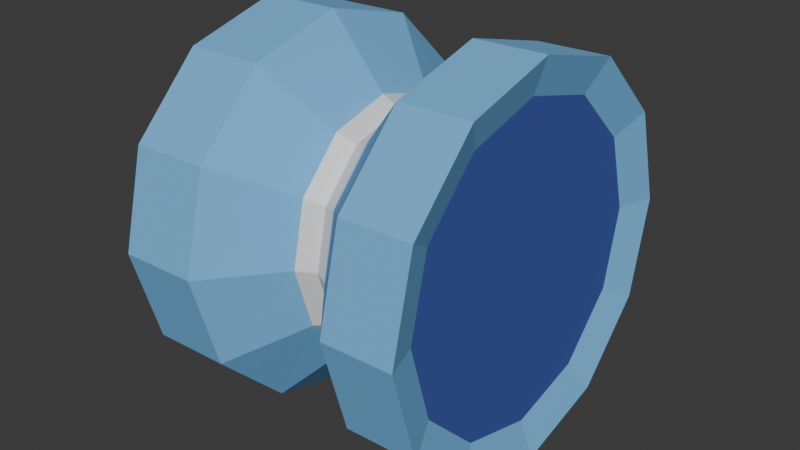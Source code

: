 # Source: Item_Yoyo.blend  (saved by Blender 4.3.32; exported with 4.5.12 LTS)
import bpy
from mathutils import Matrix  # noqa: F401  (used for matrix-valued properties, if any)

bpy.ops.wm.read_factory_settings(use_empty=True)
scene = bpy.context.scene
scene.name = 'Scene'

# ---- collections
col_collection = bpy.data.collections.new('Collection'); scene.collection.children.link(col_collection)

# ---- materials (node trees are filled in below, after node groups)
mat_material_001 = bpy.data.materials.new('Material.001')
mat_material_002 = bpy.data.materials.new('Material.002')
mat_material_004 = bpy.data.materials.new('Material.004')

# ---- material node trees
mat_material_001.use_nodes = True; mat_material_001.node_tree.nodes.clear()
_N = mat_material_001.node_tree.nodes; _L = mat_material_001.node_tree.links
n0 = _N.new('ShaderNodeBsdfPrincipled'); n0.name = 'Principled BSDF'; n0.location = (10, 300)
n0.inputs[0].default_value = (0.1688, 0.468, 0.8034, 1.0)
n0.inputs[2].default_value = 1.0
n1 = _N.new('ShaderNodeOutputMaterial'); n1.name = 'Material Output'; n1.location = (300, 300)
_L.new(n0.outputs[0], n1.inputs[0])
n1.is_active_output = True
mat_material_002.use_nodes = True; mat_material_002.node_tree.nodes.clear()
_N = mat_material_002.node_tree.nodes; _L = mat_material_002.node_tree.links
n0 = _N.new('ShaderNodeBsdfPrincipled'); n0.name = 'Principled BSDF'; n0.location = (10, 300)
n0.inputs[0].default_value = (0.04301, 0.0844, 0.3694, 1.0)
n0.inputs[2].default_value = 1.0
n1 = _N.new('ShaderNodeOutputMaterial'); n1.name = 'Material Output'; n1.location = (300, 300)
_L.new(n0.outputs[0], n1.inputs[0])
n1.is_active_output = True
mat_material_004.use_nodes = True; mat_material_004.node_tree.nodes.clear()
_N = mat_material_004.node_tree.nodes; _L = mat_material_004.node_tree.links
n0 = _N.new('ShaderNodeBsdfPrincipled'); n0.name = 'Principled BSDF'; n0.location = (10, 300)
n1 = _N.new('ShaderNodeOutputMaterial'); n1.name = 'Material Output'; n1.location = (300, 300)
_L.new(n0.outputs[0], n1.inputs[0])
n1.is_active_output = True

# ---- world
world_world = bpy.data.worlds.new('World'); scene.world = world_world
world_world.use_nodes = True; world_world.node_tree.nodes.clear()
_N = world_world.node_tree.nodes; _L = world_world.node_tree.links
n0 = _N.new('ShaderNodeOutputWorld'); n0.name = 'World Output'; n0.location = (300, 300)
n1 = _N.new('ShaderNodeBackground'); n1.name = 'Background'; n1.location = (10, 300)
n1.inputs[0].default_value = (0.05088, 0.05088, 0.05088, 1.0)
_L.new(n1.outputs[0], n0.inputs[0])
n0.is_active_output = True
world_world.color = (0.05088, 0.05088, 0.05088)
world_world.sun_shadow_jitter_overblur = 0.0

# ---- meshes
me_cylinder_002 = bpy.data.meshes.new('Cylinder.002')
me_cylinder_002.from_pydata([(0.1216, 0.153, 0.002649), (-0.1216, 0.153, -0.002649), (0.12, 0.1325, 0.07915), (-0.1233, 0.1325, 0.07385), (0.1188, 0.0765, 0.1352), (-0.1245, 0.0765, 0.1299), (0.1183, 0.0, 0.1557), (-0.125, 0.0, 0.1504), (0.1188, -0.0765, 0.1352), (-0.1245, -0.0765, 0.1299), (0.12, -0.1325, 0.07915), (-0.1233, -0.1325, 0.07385), (0.1216, -0.153, 0.002649), (-0.1216, -0.153, -0.002649), (0.1233, -0.1325, -0.07385), (-0.12, -0.1325, -0.07915), (0.1245, -0.0765, -0.1299), (-0.1188, -0.0765, -0.1352), (0.125, 0.0, -0.1504), (-0.1183, 0.0, -0.1557), (0.1245, 0.0765, -0.1299), (-0.1188, 0.0765, -0.1352), (0.1233, 0.1325, -0.07385), (-0.12, 0.1325, -0.07915), (0.06389, 0.153, 0.001391), (0.003357, 0.09112, 6.668e-05), (-0.05776, 0.153, -0.001258), (-0.05943, 0.1325, 0.07524), (0.001421, 0.07891, 0.04562), (0.06222, 0.1325, 0.07789), (-0.06065, 0.0765, 0.1312), (3.287e-06, 0.04556, 0.07898), (0.061, 0.0765, 0.1339), (-0.06109, 0.0, 0.1517), (-0.0005156, 6.795e-17, 0.09118), (0.06056, 0.0, 0.1544), (-0.06065, -0.0765, 0.1312), (3.287e-06, -0.04556, 0.07898), (0.061, -0.0765, 0.1339), (-0.05943, -0.1325, 0.07524), (0.001421, -0.07891, 0.04562), (0.06222, -0.1325, 0.07789), (-0.05776, -0.153, -0.001258), (0.003357, -0.09112, 6.668e-05), (0.06389, -0.153, 0.001391), (-0.0561, -0.1325, -0.07776), (0.005294, -0.07891, -0.04549), (0.06555, -0.1325, -0.07511), (-0.05488, -0.0765, -0.1338), (0.006711, -0.04556, -0.07884), (0.06677, -0.0765, -0.1311), (-0.05443, 0.0, -0.1543), (0.00723, 6.795e-17, -0.09105), (0.06722, 0.0, -0.1516), (-0.05488, 0.0765, -0.1338), (0.006711, 0.04556, -0.07884), (0.06677, 0.0765, -0.1311), (-0.0561, 0.1325, -0.07776), (0.005294, 0.07891, -0.04549), (0.06555, 0.1325, -0.07511), (0.1119, 0.1242, 0.002437), (0.1106, 0.1076, 0.06455), (-0.1133, 0.1076, 0.05967), (-0.1119, 0.1242, -0.002437), (0.1096, 0.06211, 0.11), (-0.1143, 0.06211, 0.1051), (0.1092, 6.795e-17, 0.1267), (-0.1146, 6.795e-17, 0.1218), (0.1096, -0.06211, 0.11), (-0.1143, -0.06211, 0.1051), (0.1106, -0.1076, 0.06455), (-0.1133, -0.1076, 0.05967), (0.1119, -0.1242, 0.002437), (-0.1119, -0.1242, -0.002437), (0.1133, -0.1076, -0.05967), (-0.1106, -0.1076, -0.06455), (0.1143, -0.06211, -0.1051), (-0.1096, -0.06211, -0.11), (0.1146, 6.795e-17, -0.1218), (-0.1092, 6.795e-17, -0.1267), (0.1143, 0.06211, -0.1051), (-0.1096, 0.06211, -0.11), (0.1133, 0.1076, -0.05967), (-0.1106, 0.1076, -0.06455), (-0.01122, 0.09871, -9.593e-05), (-0.01332, 0.08549, 0.04926), (-0.01485, 0.04936, 0.08539), (-0.01542, 6.795e-17, 0.09862), (-0.01485, -0.04936, 0.08539), (-0.01332, -0.08549, 0.04926), (-0.01122, -0.09871, -9.593e-05), (-0.009123, -0.08549, -0.04945), (-0.007587, -0.04936, -0.08558), (-0.007025, 6.795e-17, -0.09881), (-0.007587, 0.04936, -0.08558), (-0.009123, 0.08549, -0.04945), (0.01612, 0.09777, 0.000209), (0.01404, 0.08467, 0.04909), (0.01252, 0.04888, 0.08488), (0.01196, 6.795e-17, 0.09798), (0.01252, -0.04888, 0.08488), (0.01404, -0.08467, 0.04909), (0.01612, -0.09777, 0.000209), (0.0182, -0.08467, -0.04867), (0.01972, -0.04888, -0.08446), (0.02028, 6.795e-17, -0.09756), (0.01972, 0.04888, -0.08446), (0.0182, 0.08467, -0.04867)], [], [(26, 1, 3, 27), (27, 3, 5, 30), (30, 5, 7, 33), (33, 7, 9, 36), (36, 9, 11, 39), (39, 11, 13, 42), (42, 13, 15, 45), (45, 15, 17, 48), (48, 17, 19, 51), (51, 19, 21, 54), (23, 21, 81, 83), (54, 21, 23, 57), (57, 23, 1, 26), (13, 11, 71, 73), (22, 59, 24, 0), (107, 58, 25, 96), (95, 57, 26, 84), (20, 56, 59, 22), (106, 55, 58, 107), (94, 54, 57, 95), (18, 53, 56, 20), (105, 52, 55, 106), (93, 51, 54, 94), (16, 50, 53, 18), (104, 49, 52, 105), (92, 48, 51, 93), (14, 47, 50, 16), (103, 46, 49, 104), (91, 45, 48, 92), (12, 44, 47, 14), (102, 43, 46, 103), (90, 42, 45, 91), (10, 41, 44, 12), (101, 40, 43, 102), (89, 39, 42, 90), (8, 38, 41, 10), (100, 37, 40, 101), (88, 36, 39, 89), (6, 35, 38, 8), (99, 34, 37, 100), (87, 33, 36, 88), (4, 32, 35, 6), (98, 31, 34, 99), (86, 30, 33, 87), (2, 29, 32, 4), (97, 28, 31, 98), (85, 27, 30, 86), (0, 24, 29, 2), (96, 25, 28, 97), (84, 26, 27, 85), (62, 63, 83, 81, 79, 77, 75, 73, 71, 69, 67, 65), (60, 61, 64, 66, 68, 70, 72, 74, 76, 78, 80, 82), (6, 8, 68, 66), (16, 18, 78, 76), (9, 7, 67, 69), (19, 17, 77, 79), (2, 4, 64, 61), (12, 14, 74, 72), (22, 0, 60, 82), (5, 3, 62, 65), (15, 13, 73, 75), (1, 23, 83, 63), (8, 10, 70, 68), (18, 20, 80, 78), (11, 9, 69, 71), (21, 19, 79, 81), (4, 6, 66, 64), (14, 16, 76, 74), (0, 2, 61, 60), (7, 5, 65, 67), (17, 15, 75, 77), (3, 1, 63, 62), (10, 12, 72, 70), (20, 22, 82, 80), (25, 84, 85, 28), (28, 85, 86, 31), (31, 86, 87, 34), (34, 87, 88, 37), (37, 88, 89, 40), (40, 89, 90, 43), (43, 90, 91, 46), (46, 91, 92, 49), (49, 92, 93, 52), (52, 93, 94, 55), (55, 94, 95, 58), (58, 95, 84, 25), (24, 96, 97, 29), (29, 97, 98, 32), (32, 98, 99, 35), (35, 99, 100, 38), (38, 100, 101, 41), (41, 101, 102, 44), (44, 102, 103, 47), (47, 103, 104, 50), (50, 104, 105, 53), (53, 105, 106, 56), (56, 106, 107, 59), (59, 107, 96, 24)])
me_cylinder_002.polygons.foreach_set('material_index', [0, 0, 0, 0, 0, 0, 0, 0, 0, 0, 0, 0, 0, 0, 0, 2, 0, 0, 2, 0, 0, 2, 0, 0, 2, 0, 0, 2, 0, 0, 2, 0, 0, 2, 0, 0, 2, 0, 0, 2, 0, 0, 2, 0, 0, 2, 0, 0, 2, 0, 1, 1, 0, 0, 0, 0, 0, 0, 0, 0, 0, 0, 0, 0, 0, 0, 0, 0, 0, 0, 0, 0, 0, 0, 2, 2, 2, 2, 2, 2, 2, 2, 2, 2, 2, 2, 0, 0, 0, 0, 0, 0, 0, 0, 0, 0, 0, 0])
_uv = me_cylinder_002.uv_layers.new(name='UVMap')
_uv.uv.foreach_set('vector', [1.0, 0.8687, 1.0, 1.0, 0.9167, 1.0, 0.9167, 0.8687, 0.9167, 0.8687, 0.9167, 1.0, 0.8333, 1.0, 0.8333, 0.8687, 0.8333, 0.8687, 0.8333, 1.0, 0.75, 1.0, 0.75, 0.8687, 0.75, 0.8687, 0.75, 1.0, 0.6667, 1.0, 0.6667, 0.8687, 0.6667, 0.8687, 0.6667, 1.0, 0.5833, 1.0, 0.5833, 0.8687, 0.5833, 0.8687, 0.5833, 1.0, 0.5, 1.0, 0.5, 0.8687, 0.5, 0.8687, 0.5, 1.0, 0.4167, 1.0, 0.4167, 0.8687, 0.4167, 0.8687, 0.4167, 1.0, 0.3333, 1.0, 0.3333, 0.8687, 0.3333, 0.8687, 0.3333, 1.0, 0.25, 1.0, 0.25, 0.8687, 0.25, 0.8687, 0.25, 1.0, 0.1667, 1.0, 0.1667, 0.8687, 0.08333, 1.0, 0.1667, 1.0, 0.1667, 1.0, 0.08333, 1.0, 0.1667, 0.8687, 0.1667, 1.0, 0.08333, 1.0, 0.08333, 0.8687, 0.08333, 0.8687, 0.08333, 1.0, 7.451e-08, 1.0, 7.451e-08, 0.8687, 0.5, 1.0, 0.5833, 1.0, 0.5833, 1.0, 0.5, 1.0, 0.08333, 0.5, 0.08333, 0.6187, 7.451e-08, 0.6187, 7.451e-08, 0.5, 0.08333, 0.7303, 0.08333, 0.7437, 7.451e-08, 0.7437, 7.451e-08, 0.7303, 0.08333, 0.7591, 0.08333, 0.8687, 7.451e-08, 0.8687, 7.451e-08, 0.7591, 0.1667, 0.5, 0.1667, 0.6187, 0.08333, 0.6187, 0.08333, 0.5, 0.1667, 0.7303, 0.1667, 0.7437, 0.08333, 0.7437, 0.08333, 0.7303, 0.1667, 0.7591, 0.1667, 0.8687, 0.08333, 0.8687, 0.08333, 0.7591, 0.25, 0.5, 0.25, 0.6187, 0.1667, 0.6187, 0.1667, 0.5, 0.25, 0.7303, 0.25, 0.7437, 0.1667, 0.7437, 0.1667, 0.7303, 0.25, 0.7591, 0.25, 0.8687, 0.1667, 0.8687, 0.1667, 0.7591, 0.3333, 0.5, 0.3333, 0.6187, 0.25, 0.6187, 0.25, 0.5, 0.3333, 0.7303, 0.3333, 0.7437, 0.25, 0.7437, 0.25, 0.7303, 0.3333, 0.7591, 0.3333, 0.8687, 0.25, 0.8687, 0.25, 0.7591, 0.4167, 0.5, 0.4167, 0.6187, 0.3333, 0.6187, 0.3333, 0.5, 0.4167, 0.7303, 0.4167, 0.7437, 0.3333, 0.7437, 0.3333, 0.7303, 0.4167, 0.7591, 0.4167, 0.8687, 0.3333, 0.8687, 0.3333, 0.7591, 0.5, 0.5, 0.5, 0.6187, 0.4167, 0.6187, 0.4167, 0.5, 0.5, 0.7303, 0.5, 0.7437, 0.4167, 0.7437, 0.4167, 0.7303, 0.5, 0.7591, 0.5, 0.8687, 0.4167, 0.8687, 0.4167, 0.7591, 0.5833, 0.5, 0.5833, 0.6187, 0.5, 0.6187, 0.5, 0.5, 0.5833, 0.7303, 0.5833, 0.7437, 0.5, 0.7437, 0.5, 0.7303, 0.5833, 0.7591, 0.5833, 0.8687, 0.5, 0.8687, 0.5, 0.7591, 0.6667, 0.5, 0.6667, 0.6187, 0.5833, 0.6187, 0.5833, 0.5, 0.6667, 0.7303, 0.6667, 0.7437, 0.5833, 0.7437, 0.5833, 0.7303, 0.6667, 0.7591, 0.6667, 0.8687, 0.5833, 0.8687, 0.5833, 0.7591, 0.75, 0.5, 0.75, 0.6187, 0.6667, 0.6187, 0.6667, 0.5, 0.75, 0.7303, 0.75, 0.7437, 0.6667, 0.7437, 0.6667, 0.7303, 0.75, 0.7591, 0.75, 0.8687, 0.6667, 0.8687, 0.6667, 0.7591, 0.8333, 0.5, 0.8333, 0.6187, 0.75, 0.6187, 0.75, 0.5, 0.8333, 0.7303, 0.8333, 0.7437, 0.75, 0.7437, 0.75, 0.7303, 0.8333, 0.7591, 0.8333, 0.8687, 0.75, 0.8687, 0.75, 0.7591, 0.9167, 0.5, 0.9167, 0.6187, 0.8333, 0.6187, 0.8333, 0.5, 0.9167, 0.7303, 0.9167, 0.7437, 0.8333, 0.7437, 0.8333, 0.7303, 0.9167, 0.7591, 0.9167, 0.8687, 0.8333, 0.8687, 0.8333, 0.7591, 1.0, 0.5, 1.0, 0.6187, 0.9167, 0.6187, 0.9167, 0.5, 1.0, 0.7303, 1.0, 0.7437, 0.9167, 0.7437, 0.9167, 0.7303, 1.0, 0.7591, 1.0, 0.8687, 0.9167, 0.8687, 0.9167, 0.7591, 0.37, 0.4578, 0.25, 0.49, 0.13, 0.4578, 0.04215, 0.37, 0.01, 0.25, 0.04215, 0.13, 0.13, 0.04215, 0.25, 0.01, 0.37, 0.04215, 0.4578, 0.13, 0.49, 0.25, 0.4578, 0.37, 0.75, 0.49, 0.87, 0.4578, 0.9578, 0.37, 0.99, 0.25, 0.9578, 0.13, 0.87, 0.04215, 0.75, 0.01, 0.63, 0.04215, 0.5422, 0.13, 0.51, 0.25, 0.5422, 0.37, 0.63, 0.4578, 0.75, 0.5, 0.6667, 0.5, 0.6667, 0.5, 0.75, 0.5, 0.3333, 0.5, 0.25, 0.5, 0.25, 0.5, 0.3333, 0.5, 0.6667, 1.0, 0.75, 1.0, 0.75, 1.0, 0.6667, 1.0, 0.25, 1.0, 0.3333, 1.0, 0.3333, 1.0, 0.25, 1.0, 0.9167, 0.5, 0.8333, 0.5, 0.8333, 0.5, 0.9167, 0.5, 0.5, 0.5, 0.4167, 0.5, 0.4167, 0.5, 0.5, 0.5, 0.08333, 0.5, 7.451e-08, 0.5, 7.451e-08, 0.5, 0.08333, 0.5, 0.8333, 1.0, 0.9167, 1.0, 0.9167, 1.0, 0.8333, 1.0, 0.4167, 1.0, 0.5, 1.0, 0.5, 1.0, 0.4167, 1.0, 7.451e-08, 1.0, 0.08333, 1.0, 0.08333, 1.0, 7.451e-08, 1.0, 0.6667, 0.5, 0.5833, 0.5, 0.5833, 0.5, 0.6667, 0.5, 0.25, 0.5, 0.1667, 0.5, 0.1667, 0.5, 0.25, 0.5, 0.5833, 1.0, 0.6667, 1.0, 0.6667, 1.0, 0.5833, 1.0, 0.1667, 1.0, 0.25, 1.0, 0.25, 1.0, 0.1667, 1.0, 0.8333, 0.5, 0.75, 0.5, 0.75, 0.5, 0.8333, 0.5, 0.4167, 0.5, 0.3333, 0.5, 0.3333, 0.5, 0.4167, 0.5, 1.0, 0.5, 0.9167, 0.5, 0.9167, 0.5, 1.0, 0.5, 0.75, 1.0, 0.8333, 1.0, 0.8333, 1.0, 0.75, 1.0, 0.3333, 1.0, 0.4167, 1.0, 0.4167, 1.0, 0.3333, 1.0, 0.9167, 1.0, 1.0, 1.0, 1.0, 1.0, 0.9167, 1.0, 0.5833, 0.5, 0.5, 0.5, 0.5, 0.5, 0.5833, 0.5, 0.1667, 0.5, 0.08333, 0.5, 0.08333, 0.5, 0.1667, 0.5, 1.0, 0.7437, 1.0, 0.7591, 0.9167, 0.7591, 0.9167, 0.7437, 0.9167, 0.7437, 0.9167, 0.7591, 0.8333, 0.7591, 0.8333, 0.7437, 0.8333, 0.7437, 0.8333, 0.7591, 0.75, 0.7591, 0.75, 0.7437, 0.75, 0.7437, 0.75, 0.7591, 0.6667, 0.7591, 0.6667, 0.7437, 0.6667, 0.7437, 0.6667, 0.7591, 0.5833, 0.7591, 0.5833, 0.7437, 0.5833, 0.7437, 0.5833, 0.7591, 0.5, 0.7591, 0.5, 0.7437, 0.5, 0.7437, 0.5, 0.7591, 0.4167, 0.7591, 0.4167, 0.7437, 0.4167, 0.7437, 0.4167, 0.7591, 0.3333, 0.7591, 0.3333, 0.7437, 0.3333, 0.7437, 0.3333, 0.7591, 0.25, 0.7591, 0.25, 0.7437, 0.25, 0.7437, 0.25, 0.7591, 0.1667, 0.7591, 0.1667, 0.7437, 0.1667, 0.7437, 0.1667, 0.7591, 0.08333, 0.7591, 0.08333, 0.7437, 0.08333, 0.7437, 0.08333, 0.7591, 7.451e-08, 0.7591, 7.451e-08, 0.7437, 1.0, 0.6187, 1.0, 0.7303, 0.9167, 0.7303, 0.9167, 0.6187, 0.9167, 0.6187, 0.9167, 0.7303, 0.8333, 0.7303, 0.8333, 0.6187, 0.8333, 0.6187, 0.8333, 0.7303, 0.75, 0.7303, 0.75, 0.6187, 0.75, 0.6187, 0.75, 0.7303, 0.6667, 0.7303, 0.6667, 0.6187, 0.6667, 0.6187, 0.6667, 0.7303, 0.5833, 0.7303, 0.5833, 0.6187, 0.5833, 0.6187, 0.5833, 0.7303, 0.5, 0.7303, 0.5, 0.6187, 0.5, 0.6187, 0.5, 0.7303, 0.4167, 0.7303, 0.4167, 0.6187, 0.4167, 0.6187, 0.4167, 0.7303, 0.3333, 0.7303, 0.3333, 0.6187, 0.3333, 0.6187, 0.3333, 0.7303, 0.25, 0.7303, 0.25, 0.6187, 0.25, 0.6187, 0.25, 0.7303, 0.1667, 0.7303, 0.1667, 0.6187, 0.1667, 0.6187, 0.1667, 0.7303, 0.08333, 0.7303, 0.08333, 0.6187, 0.08333, 0.6187, 0.08333, 0.7303, 7.451e-08, 0.7303, 7.451e-08, 0.6187])
me_cylinder_002.materials.append(mat_material_001)
me_cylinder_002.materials.append(mat_material_002)
me_cylinder_002.materials.append(mat_material_004)
me_cylinder_002.update()

# ---- objects
ob_cylinder = bpy.data.objects.new('Cylinder', me_cylinder_002)

# ---- transforms, parenting, visibility, modifiers, constraints
ob_cylinder.location = (0.0, 0.0, 0.0)

# ---- collection membership
col_collection.objects.link(ob_cylinder)

# ---- scene / render settings (as saved in the file)
scene.frame_start = 1; scene.frame_end = 250; scene.frame_set(1)
scene.render.engine = 'BLENDER_EEVEE_NEXT'
bpy.context.view_layer.update()

# ---- added for rendering (the .blend has no active camera and no usable light): camera, sun
cam_auto = bpy.data.cameras.new('AutoCamera')
cam_auto.lens = 50.0
cam_auto.sensor_width = 36.0
cam_auto.clip_end = 1000.0
ob_auto_camera = bpy.data.objects.new('AutoCamera', cam_auto)
scene.collection.objects.link(ob_auto_camera)
ob_auto_camera.location = (0.465412, -0.558495, 0.37233)
ob_auto_camera.rotation_euler = (1.09748, -7.21219e-08, 0.694738)
scene.camera = ob_auto_camera
light_auto_sun = bpy.data.lights.new('AutoSun', 'SUN')
light_auto_sun.energy = 3.0
light_auto_sun.angle = 0.0523599
ob_auto_sun = bpy.data.objects.new('AutoSun', light_auto_sun)
scene.collection.objects.link(ob_auto_sun)
ob_auto_sun.rotation_euler = (0.872665, 0.174533, 0.523599)
bpy.context.view_layer.update()
